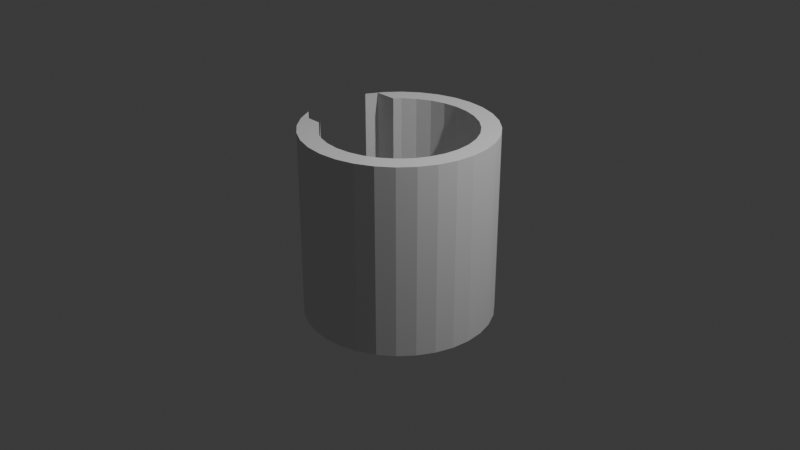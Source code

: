 # Source: platform_move.blend  (saved by Blender 4.0.36; exported with 4.5.12 LTS)
import bpy
from mathutils import Matrix  # noqa: F401  (used for matrix-valued properties, if any)

bpy.ops.wm.read_factory_settings(use_empty=True)
scene = bpy.context.scene
scene.name = 'Scene'

# ---- collections
col_collection = bpy.data.collections.new('Collection'); scene.collection.children.link(col_collection)

# ---- world
world_world = bpy.data.worlds.new('World'); scene.world = world_world
world_world.use_nodes = True; world_world.node_tree.nodes.clear()
_N = world_world.node_tree.nodes; _L = world_world.node_tree.links
n0 = _N.new('ShaderNodeOutputWorld'); n0.name = 'World Output'; n0.location = (300, 300)
n1 = _N.new('ShaderNodeBackground'); n1.name = 'Background'; n1.location = (10, 300)
n1.inputs[0].default_value = (0.05088, 0.05088, 0.05088, 1.0)
_L.new(n1.outputs[0], n0.inputs[0])
n0.is_active_output = True
world_world.color = (0.05088, 0.05088, 0.05088)
world_world.use_sun_shadow = False
world_world.sun_shadow_jitter_overblur = 0.0

# ---- cameras
cam_camera = bpy.data.cameras.new('Camera')
cam_camera.clip_end = 100.0
cam_camera.ortho_scale = 7.314

# ---- lights
light_light = bpy.data.lights.new('Light', 'POINT')
light_light.transmission_factor = 0.0
light_light.use_soft_falloff = False
light_light.energy = 1000.0
light_light.shadow_soft_size = 0.1
light_light.shadow_maximum_resolution = 0.006
light_light.use_absolute_resolution = True

# ---- meshes
me_cylinder_006 = bpy.data.meshes.new('Cylinder.006')
me_cylinder_006.from_pydata([(0.0, 1.0, -1.0), (0.0, 1.0, 1.0), (0.1951, 0.9808, -1.0), (0.1951, 0.9808, 1.0), (0.3827, 0.9239, -1.0), (0.3827, 0.9239, 1.0), (0.5556, 0.8315, -1.0), (0.5556, 0.8315, 1.0), (0.7071, 0.7071, -1.0), (0.7071, 0.7071, 1.0), (0.8315, 0.5556, -1.0), (0.8315, 0.5556, 1.0), (0.9239, 0.3827, -1.0), (-0.6652, -0.4445, 1.0), (0.9239, 0.3827, 1.0), (0.9808, 0.1951, -1.0), (0.9808, 0.1951, 1.0), (1.0, 0.0, -1.0), (1.0, 0.0, 1.0), (-0.6652, -0.4445, -1.0), (0.9808, -0.1951, -1.0), (0.9808, -0.1951, 1.0), (0.9239, -0.3827, -1.0), (0.9239, -0.3827, 1.0), (0.8315, -0.5556, -1.0), (0.8315, -0.5556, 1.0), (0.7071, -0.7071, -1.0), (-0.8612, -0.5, 1.0), (0.7071, -0.7071, 1.0), (-0.8612, -0.5, -1.0), (0.5556, -0.8315, -1.0), (-0.8612, 0.5, 1.0), (0.5556, -0.8315, 1.0), (-0.8612, 0.5, -1.0), (0.3827, -0.9239, -1.0), (0.3827, -0.9239, 1.0), (0.1951, -0.9808, -1.0), (0.1951, -0.9808, 1.0), (0.0, -1.0, -1.0), (0.0, -1.0, 1.0), (-0.1951, -0.9808, -1.0), (-0.1951, -0.9808, 1.0), (-0.3827, -0.9239, -1.0), (-0.3827, -0.9239, 1.0), (-0.5556, -0.8315, -1.0), (-0.5556, -0.8315, 1.0), (-0.7071, -0.7071, -1.0), (-0.7071, -0.7071, 1.0), (-0.8315, -0.5556, -1.0), (-0.8315, -0.5556, 1.0), (-0.9239, -0.3827, -1.0), (-0.9239, -0.3827, 1.0), (-0.9239, 0.3827, -1.0), (-0.9239, 0.3827, 1.0), (-0.8315, 0.5556, -1.0), (-0.8315, 0.5556, 1.0), (-0.7071, 0.7071, -1.0), (-0.7071, 0.7071, 1.0), (-0.5556, 0.8315, -1.0), (-0.5556, 0.8315, 1.0), (-0.3827, 0.9239, -1.0), (-0.3827, 0.9239, 1.0), (-0.1951, 0.9808, -1.0), (-0.1951, 0.9808, 1.0), (-0.7404, 0.5, 0.0), (-0.8925, 0.4413, 0.0), (-0.6424, -0.4722, 0.0), (-0.5657, -0.5657, 1.0), (-0.4445, -0.6652, 1.0), (-0.3061, -0.7391, 1.0), (-0.1561, -0.7846, 1.0), (0.0, -0.8, 1.0), (0.1561, -0.7846, 1.0), (0.3061, -0.7391, 1.0), (0.4445, -0.6652, 1.0), (0.5657, -0.5657, 1.0), (0.6652, -0.4445, 1.0), (0.7391, -0.3061, 1.0), (0.7846, -0.1561, 1.0), (0.8, 0.0, 1.0), (0.7846, 0.1561, 1.0), (0.7391, 0.3061, 1.0), (0.6652, 0.4445, 1.0), (0.4445, 0.6652, 1.0), (0.5657, 0.5657, 1.0), (0.3061, 0.7391, 1.0), (0.1561, 0.7846, 1.0), (0.0, 0.8, 1.0), (-0.1561, 0.7846, 1.0), (-0.3061, 0.7391, 1.0), (-0.4445, 0.6652, 1.0), (-0.5657, 0.5657, 1.0), (-0.6196, 0.5, 1.0), (-0.6196, -0.5, 1.0), (-0.6196, -0.5, -1.0), (-0.6196, 0.5, -1.0), (-0.5657, -0.5657, -1.0), (-0.4445, -0.6652, -1.0), (-0.1561, -0.7846, -1.0), (-0.3061, -0.7391, -1.0), (0.0, -0.8, -1.0), (0.1561, -0.7846, -1.0), (0.3061, -0.7391, -1.0), (0.4445, -0.6652, -1.0), (0.5657, -0.5657, -1.0), (0.6652, -0.4445, -1.0), (0.7391, -0.3061, -1.0), (0.7846, -0.1561, -1.0), (0.8, 0.0, -1.0), (0.7846, 0.1561, -1.0), (0.7391, 0.3061, -1.0), (0.6652, 0.4445, -1.0), (0.4445, 0.6652, -1.0), (0.5657, 0.5657, -1.0), (0.3061, 0.7391, -1.0), (0.1561, 0.7846, -1.0), (0.0, 0.8, -1.0), (-0.3061, 0.7391, -1.0), (-0.1561, 0.7846, -1.0), (-0.4445, 0.6652, -1.0), (-0.5657, 0.5657, -1.0), (-0.6279, -0.4898, -0.6343), (-0.6279, -0.4898, 0.6343), (-0.6196, 0.5, 1.0)], [], [(0, 1, 3, 2), (2, 3, 5, 4), (4, 5, 7, 6), (6, 7, 9, 8), (8, 9, 11, 10), (10, 11, 14, 12), (12, 14, 16, 15), (15, 16, 18, 17), (17, 18, 21, 20), (20, 21, 23, 22), (22, 23, 25, 24), (24, 25, 28, 26), (26, 28, 32, 30), (30, 32, 35, 34), (34, 35, 37, 36), (36, 37, 39, 38), (38, 39, 41, 40), (40, 41, 43, 42), (42, 43, 45, 44), (44, 45, 47, 46), (46, 47, 49, 48), (48, 49, 51, 50), (52, 53, 55, 54), (54, 55, 57, 56), (56, 57, 59, 58), (58, 59, 61, 60), (53, 31, 92, 91, 90, 89, 88, 87, 86, 85, 83, 84, 82, 81, 80, 79, 78, 77, 76, 75, 74, 73, 72, 71, 70, 69, 68, 67, 93, 27, 51, 49, 47, 45, 43, 41, 39, 37, 35, 32, 28, 25, 23, 21, 18, 16, 14, 11, 9, 7, 5, 3, 1, 63, 61, 59, 57, 55), (60, 61, 63, 62), (62, 63, 1, 0), (48, 50, 29, 94, 96, 97, 99, 98, 100, 101, 102, 103, 104, 105, 106, 107, 108, 109, 110, 111, 113, 112, 114, 115, 116, 118, 117, 119, 120, 95, 33, 52, 54, 56, 58, 60, 62, 0, 2, 4, 6, 8, 10, 12, 15, 17, 20, 22, 24, 26, 30, 34, 36, 38, 40, 42, 44, 46), (27, 29, 50, 51), (53, 52, 33, 31, 65), (31, 53, 65), (13, 19, 121, 66, 122), (122, 66, 121), (64, 31, 33, 95, 123), (123, 92, 31, 64), (29, 27, 93, 94), (115, 86, 87, 116), (114, 85, 86, 115), (112, 83, 85, 114), (113, 84, 83, 112), (82, 84, 113, 111), (81, 82, 111, 110), (80, 81, 110, 109), (79, 80, 109, 108), (78, 79, 108, 107), (77, 78, 107, 106), (76, 77, 106, 105), (75, 76, 105, 104), (74, 75, 104, 103), (73, 74, 103, 102), (72, 73, 102, 101), (71, 72, 101, 100), (70, 71, 100, 98), (69, 70, 98, 99), (68, 69, 99, 97), (67, 68, 97, 96), (93, 67, 96, 94), (121, 19, 13, 122), (95, 120, 91, 92, 123), (119, 90, 91, 120), (117, 89, 90, 119), (118, 88, 89, 117), (116, 87, 88, 118)])
_uv = me_cylinder_006.uv_layers.new(name='UVMap')
_uv.uv.foreach_set('vector', [1.0, 0.5, 1.0, 1.0, 0.9688, 1.0, 0.9688, 0.5, 0.9688, 0.5, 0.9688, 1.0, 0.9375, 1.0, 0.9375, 0.5, 0.9375, 0.5, 0.9375, 1.0, 0.9062, 1.0, 0.9062, 0.5, 0.9062, 0.5, 0.9062, 1.0, 0.875, 1.0, 0.875, 0.5, 0.875, 0.5, 0.875, 1.0, 0.8438, 1.0, 0.8438, 0.5, 0.8438, 0.5, 0.8438, 1.0, 0.8125, 1.0, 0.8125, 0.5, 0.8125, 0.5, 0.8125, 1.0, 0.7812, 1.0, 0.7812, 0.5, 0.7812, 0.5, 0.7812, 1.0, 0.75, 1.0, 0.75, 0.5, 0.75, 0.5, 0.75, 1.0, 0.7188, 1.0, 0.7188, 0.5, 0.7188, 0.5, 0.7188, 1.0, 0.6875, 1.0, 0.6875, 0.5, 0.6875, 0.5, 0.6875, 1.0, 0.6562, 1.0, 0.6562, 0.5, 0.6562, 0.5, 0.6562, 1.0, 0.625, 1.0, 0.625, 0.5, 0.625, 0.5, 0.625, 1.0, 0.5938, 1.0, 0.5938, 0.5, 0.5938, 0.5, 0.5938, 1.0, 0.5625, 1.0, 0.5625, 0.5, 0.5625, 0.5, 0.5625, 1.0, 0.5312, 1.0, 0.5312, 0.5, 0.5312, 0.5, 0.5312, 1.0, 0.5, 1.0, 0.5, 0.5, 0.5, 0.5, 0.5, 1.0, 0.4688, 1.0, 0.4688, 0.5, 0.4688, 0.5, 0.4688, 1.0, 0.4375, 1.0, 0.4375, 0.5, 0.4375, 0.5, 0.4375, 1.0, 0.4062, 1.0, 0.4062, 0.5, 0.4062, 0.5, 0.4062, 1.0, 0.375, 1.0, 0.375, 0.5, 0.375, 0.5, 0.375, 1.0, 0.3438, 1.0, 0.3438, 0.5, 0.3438, 0.5, 0.3438, 1.0, 0.3125, 1.0, 0.3125, 0.5, 0.1875, 0.5, 0.1875, 1.0, 0.1562, 1.0, 0.1562, 0.5, 0.1562, 0.5, 0.1562, 1.0, 0.125, 1.0, 0.125, 0.5, 0.125, 0.5, 0.125, 1.0, 0.09375, 1.0, 0.09375, 0.5, 0.09375, 0.5, 0.09375, 1.0, 0.0625, 1.0, 0.0625, 0.5, 0.02827, 0.3418, 0.04332, 0.37, 0.1013, 0.37, 0.1142, 0.3858, 0.1433, 0.4096, 0.1765, 0.4274, 0.2125, 0.4383, 0.25, 0.442, 0.2875, 0.4383, 0.3235, 0.4274, 0.3567, 0.4096, 0.3858, 0.3858, 0.4096, 0.3567, 0.4274, 0.3235, 0.4383, 0.2875, 0.442, 0.25, 0.4383, 0.2125, 0.4274, 0.1765, 0.4096, 0.1433, 0.3858, 0.1142, 0.3567, 0.09036, 0.3235, 0.07262, 0.2875, 0.06169, 0.25, 0.058, 0.2125, 0.06169, 0.1765, 0.07262, 0.1433, 0.09036, 0.1142, 0.1142, 0.1013, 0.13, 0.04332, 0.13, 0.02827, 0.1582, 0.05045, 0.1167, 0.08029, 0.08029, 0.1167, 0.05045, 0.1582, 0.02827, 0.2032, 0.01461, 0.25, 0.01, 0.2968, 0.01461, 0.3418, 0.02827, 0.3833, 0.05045, 0.4197, 0.08029, 0.4496, 0.1167, 0.4717, 0.1582, 0.4854, 0.2032, 0.49, 0.25, 0.4854, 0.2968, 0.4717, 0.3418, 0.4496, 0.3833, 0.4197, 0.4197, 0.3833, 0.4496, 0.3418, 0.4717, 0.2968, 0.4854, 0.25, 0.49, 0.2032, 0.4854, 0.1582, 0.4717, 0.1167, 0.4496, 0.08029, 0.4197, 0.05045, 0.3833, 0.0625, 0.5, 0.0625, 1.0, 0.03125, 1.0, 0.03125, 0.5, 0.03125, 0.5, 0.03125, 1.0, 0.0, 1.0, 0.0, 0.5, 0.5504, 0.1167, 0.5283, 0.1582, 0.5433, 0.13, 0.6013, 0.13, 0.6142, 0.1142, 0.6433, 0.09036, 0.6765, 0.07262, 0.7125, 0.06169, 0.75, 0.058, 0.7875, 0.06169, 0.8235, 0.07262, 0.8567, 0.09036, 0.8858, 0.1142, 0.9096, 0.1433, 0.9274, 0.1765, 0.9383, 0.2125, 0.942, 0.25, 0.9383, 0.2875, 0.9274, 0.3235, 0.9096, 0.3567, 0.8858, 0.3858, 0.8567, 0.4096, 0.8235, 0.4274, 0.7875, 0.4383, 0.75, 0.442, 0.7125, 0.4383, 0.6765, 0.4274, 0.6433, 0.4096, 0.6142, 0.3858, 0.6013, 0.37, 0.5433, 0.37, 0.5283, 0.3418, 0.5504, 0.3833, 0.5803, 0.4197, 0.6167, 0.4496, 0.6582, 0.4717, 0.7032, 0.4854, 0.75, 0.49, 0.7968, 0.4854, 0.8418, 0.4717, 0.8833, 0.4496, 0.9197, 0.4197, 0.9496, 0.3833, 0.9717, 0.3418, 0.9854, 0.2968, 0.99, 0.25, 0.9854, 0.2032, 0.9717, 0.1582, 0.9496, 0.1167, 0.9197, 0.08029, 0.8833, 0.05045, 0.8418, 0.02827, 0.7968, 0.01461, 0.75, 0.01, 0.7032, 0.01461, 0.6582, 0.02827, 0.6167, 0.05045, 0.5803, 0.08029, 0.3337, 1.0, 0.3337, 0.5, 0.3125, 0.5, 0.3125, 1.0, 0.1875, 1.0, 0.1875, 0.5, 0.1663, 0.5, 0.1663, 1.0, 0.1769, 0.75, 0.1663, 1.0, 0.1875, 1.0, 0.1769, 0.75, 0.3438, 0.875, 0.3438, 0.625, 0.3554, 0.6707, 0.3509, 0.75, 0.3554, 0.8293, 0.3554, 0.8293, 0.3509, 0.75, 0.3554, 0.6707, 0.5, 0.4747, 0.6042, 0.4596, 0.3958, 0.4596, 0.3958, 0.4898, 0.6042, 0.4898, 0.6042, 0.4898, 0.6042, 0.4898, 0.6042, 0.4596, 0.5, 0.4747, 0.3958, 0.7904, 0.6042, 0.7904, 0.6042, 0.7602, 0.3958, 0.7602, 0.9688, 0.5417, 0.9688, 0.9583, 1.0, 0.9583, 1.0, 0.5417, 0.9375, 0.5417, 0.9375, 0.9583, 0.9688, 0.9583, 0.9688, 0.5417, 0.9062, 0.5417, 0.9062, 0.9583, 0.9375, 0.9583, 0.9375, 0.5417, 0.875, 0.5417, 0.875, 0.9583, 0.9062, 0.9583, 0.9062, 0.5417, 0.8438, 0.9583, 0.875, 0.9583, 0.875, 0.5417, 0.8437, 0.5417, 0.8125, 0.9583, 0.8438, 0.9583, 0.8437, 0.5417, 0.8125, 0.5417, 0.7812, 0.9583, 0.8125, 0.9583, 0.8125, 0.5417, 0.7812, 0.5417, 0.75, 0.9583, 0.7812, 0.9583, 0.7812, 0.5417, 0.75, 0.5417, 0.7188, 0.9583, 0.75, 0.9583, 0.75, 0.5417, 0.7188, 0.5417, 0.6875, 0.9583, 0.7188, 0.9583, 0.7188, 0.5417, 0.6875, 0.5417, 0.6562, 0.9583, 0.6875, 0.9583, 0.6875, 0.5417, 0.6562, 0.5417, 0.625, 0.9583, 0.6562, 0.9583, 0.6562, 0.5417, 0.625, 0.5417, 0.5938, 0.9583, 0.625, 0.9583, 0.625, 0.5417, 0.5938, 0.5417, 0.5625, 0.9583, 0.5938, 0.9583, 0.5938, 0.5417, 0.5625, 0.5417, 0.5312, 0.9583, 0.5625, 0.9583, 0.5625, 0.5417, 0.5312, 0.5417, 0.5, 0.9583, 0.5312, 0.9583, 0.5312, 0.5417, 0.5, 0.5417, 0.4688, 0.9583, 0.5, 0.9583, 0.5, 0.5417, 0.4687, 0.5417, 0.4375, 0.9583, 0.4688, 0.9583, 0.4687, 0.5417, 0.4375, 0.5417, 0.4062, 0.9583, 0.4375, 0.9583, 0.4375, 0.5417, 0.4062, 0.5417, 0.375, 0.9583, 0.4062, 0.9583, 0.4062, 0.5417, 0.375, 0.5417, 0.3581, 0.9583, 0.375, 0.9583, 0.375, 0.5417, 0.3581, 0.5417, 0.3554, 0.6179, 0.3438, 0.5417, 0.3438, 0.9583, 0.3554, 0.8821, 0.1419, 0.5417, 0.125, 0.5417, 0.125, 0.9583, 0.1419, 0.9583, 0.1419, 0.9583, 0.09375, 0.5417, 0.09375, 0.9583, 0.125, 0.9583, 0.125, 0.5417, 0.0625, 0.5417, 0.0625, 0.9583, 0.09375, 0.9583, 0.09375, 0.5417, 0.03125, 0.5417, 0.03125, 0.9583, 0.0625, 0.9583, 0.0625, 0.5417, 0.0, 0.5417, 0.0, 0.9583, 0.03125, 0.9583, 0.03125, 0.5417])
me_cylinder_006.update()

# ---- objects
ob_light = bpy.data.objects.new('Light', light_light)
ob_camera = bpy.data.objects.new('Camera', cam_camera)
ob_cylinder = bpy.data.objects.new('Cylinder', me_cylinder_006)

# ---- transforms, parenting, visibility, modifiers, constraints
ob_light.location = (4.076, 1.005, 5.904)
ob_light.rotation_euler = (0.6503, 0.05522, 1.866)
ob_light.lock_rotations_4d = False
ob_light.empty_display_type = 'ARROWS'
ob_light.color = (0.0, 0.0, 0.0, 0.0)
ob_light.lineart.crease_threshold = 0.0
ob_camera.location = (7.359, -6.926, 4.958)
ob_camera.rotation_euler = (1.109, 0.0, 0.8149)
ob_camera.lock_rotations_4d = False
ob_camera.empty_display_type = 'ARROWS'
ob_camera.color = (0.0, 0.0, 0.0, 0.0)
ob_camera.display_type = 'WIRE'
ob_camera.lineart.crease_threshold = 0.0
ob_cylinder.location = (0.0, 0.0, 0.0)

# ---- collection membership
col_collection.objects.link(ob_light)
col_collection.objects.link(ob_camera)
col_collection.objects.link(ob_cylinder)

# ---- scene / render settings (as saved in the file)
scene.camera = ob_camera
scene.frame_start = 1; scene.frame_end = 250; scene.frame_set(7)
scene.render.engine = 'BLENDER_EEVEE_NEXT'
scene.cycles.sampling_pattern = 'TABULATED_SOBOL'
bpy.context.view_layer.update()
